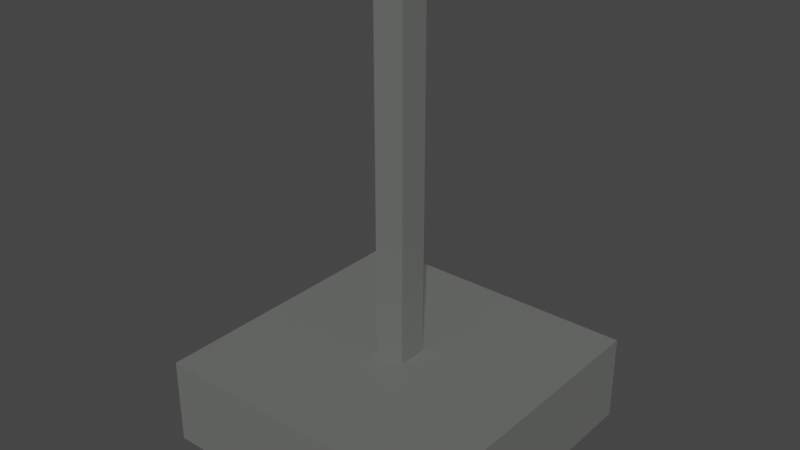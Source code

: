 # Source: Overhanging_Light.blend  (saved by Blender 2.93.21; exported with 4.5.12 LTS)
import bpy
from mathutils import Matrix  # noqa: F401  (used for matrix-valued properties, if any)

bpy.ops.wm.read_factory_settings(use_empty=True)
scene = bpy.context.scene
scene.name = 'Scene'

# ---- collections
col_collection = bpy.data.collections.new('Collection'); scene.collection.children.link(col_collection)

# ---- materials (node trees are filled in below, after node groups)
mat_outer_mat = bpy.data.materials.new('Outer Mat')
mat_outer_mat.use_transparent_shadow = False
mat_inner_mat = bpy.data.materials.new('Inner Mat')
mat_inner_mat.use_transparent_shadow = False

# ---- material node trees
mat_outer_mat.use_nodes = True; mat_outer_mat.node_tree.nodes.clear()
_N = mat_outer_mat.node_tree.nodes; _L = mat_outer_mat.node_tree.links
n0 = _N.new('ShaderNodeBsdfPrincipled'); n0.name = 'Principled BSDF'; n0.location = (10, 300)
n0.distribution = 'GGX'
n0.subsurface_method = 'BURLEY'
n0.inputs[0].default_value = (0.1511, 0.1573, 0.1483, 1.0)
n0.inputs[3].default_value = 1.45
n0.inputs[27].default_value = (0.0, 0.0, 0.0, 1.0)
n0.inputs[28].default_value = 1.0
n1 = _N.new('ShaderNodeOutputMaterial'); n1.name = 'Material Output'; n1.location = (300, 300)
_L.new(n0.outputs[0], n1.inputs[0])
n1.is_active_output = True
mat_inner_mat.use_nodes = True; mat_inner_mat.node_tree.nodes.clear()
_N = mat_inner_mat.node_tree.nodes; _L = mat_inner_mat.node_tree.links
n0 = _N.new('ShaderNodeBsdfPrincipled'); n0.name = 'Principled BSDF'; n0.location = (10, 300)
n0.distribution = 'GGX'
n0.subsurface_method = 'BURLEY'
n0.inputs[0].default_value = (0.03102, 0.3006, 0.8, 1.0)
n0.inputs[3].default_value = 1.45
n0.inputs[13].default_value = 0.6157
n0.inputs[24].default_value = 0.07273
n0.inputs[27].default_value = (0.0, 0.0, 0.0, 1.0)
n0.inputs[28].default_value = 1.0
n1 = _N.new('ShaderNodeOutputMaterial'); n1.name = 'Material Output'; n1.location = (300, 300)
_L.new(n0.outputs[0], n1.inputs[0])
n1.is_active_output = True

# ---- world
world_world = bpy.data.worlds.new('World'); scene.world = world_world
world_world.use_nodes = True; world_world.node_tree.nodes.clear()
_N = world_world.node_tree.nodes; _L = world_world.node_tree.links
n0 = _N.new('ShaderNodeOutputWorld'); n0.name = 'World Output'; n0.location = (300, 300)
n1 = _N.new('ShaderNodeBackground'); n1.name = 'Background'; n1.location = (10, 300)
n1.inputs[0].default_value = (0.05088, 0.05088, 0.05088, 1.0)
_L.new(n1.outputs[0], n0.inputs[0])
n0.is_active_output = True
world_world.color = (0.05088, 0.05088, 0.05088)
world_world.use_sun_shadow = False
world_world.sun_shadow_jitter_overblur = 0.0

# ---- meshes
me_cube = bpy.data.meshes.new('Cube')
me_cube.from_pydata([(1.0, 1.0, 1.0), (1.0, 1.0, -1.0), (1.0, -1.0, 1.0), (1.0, -1.0, -1.0), (-1.0, 1.0, 1.0), (-1.0, 1.0, -1.0), (-1.0, -1.0, 1.0), (-1.0, -1.0, -1.0), (0.2929, 0.6943, 0.6943), (0.2929, 0.6943, -0.6943), (0.2929, -0.6943, 0.6943), (0.2929, -0.6943, -0.6943), (-1.0, 0.1033, -0.1033), (-1.0, -0.1033, -0.1033), (-1.0, -0.1033, 0.1033), (-1.0, 0.1033, 0.1033), (-9.177, 0.1033, -0.1033), (-9.177, -0.1033, -0.1033), (-9.177, -0.1033, 0.1033), (-9.177, 0.1033, 0.1033)], [], [(0, 4, 6, 2), (3, 2, 6, 7), (4, 5, 12, 15), (5, 1, 3, 7), (0, 2, 10, 8), (5, 4, 0, 1), (2, 3, 11, 10), (1, 0, 8, 9), (3, 1, 9, 11), (14, 15, 19, 18), (7, 6, 14, 13), (5, 7, 13, 12), (6, 4, 15, 14), (17, 18, 19, 16), (13, 14, 18, 17), (15, 12, 16, 19), (12, 13, 17, 16)])
_uv = me_cube.uv_layers.new(name='UVMap')
_uv.uv.foreach_set('vector', [0.625, 0.5, 0.875, 0.5, 0.875, 0.75, 0.625, 0.75, 0.375, 0.75, 0.625, 0.75, 0.625, 1.0, 0.375, 1.0, 0.625, 0.25, 0.375, 0.25, 0.375, 0.25, 0.625, 0.25, 0.125, 0.5, 0.375, 0.5, 0.375, 0.75, 0.125, 0.75, 0.625, 0.5, 0.625, 0.75, 0.625, 0.75, 0.625, 0.5, 0.375, 0.25, 0.625, 0.25, 0.625, 0.5, 0.375, 0.5, 0.625, 0.75, 0.375, 0.75, 0.375, 0.75, 0.625, 0.75, 0.375, 0.5, 0.625, 0.5, 0.625, 0.5, 0.375, 0.5, 0.375, 0.75, 0.375, 0.5, 0.375, 0.5, 0.375, 0.75, 0.875, 0.75, 0.875, 0.5, 0.875, 0.5, 0.875, 0.75, 0.375, 1.0, 0.625, 1.0, 0.625, 1.0, 0.375, 1.0, 0.125, 0.5, 0.125, 0.75, 0.125, 0.75, 0.125, 0.5, 0.875, 0.75, 0.875, 0.5, 0.875, 0.5, 0.875, 0.75, 0.375, 0.0, 0.625, 0.0, 0.625, 0.25, 0.375, 0.25, 0.375, 1.0, 0.625, 1.0, 0.625, 1.0, 0.375, 1.0, 0.625, 0.25, 0.375, 0.25, 0.375, 0.25, 0.625, 0.25, 0.125, 0.5, 0.125, 0.75, 0.125, 0.75, 0.125, 0.5])
me_cube.materials.append(mat_outer_mat)
me_cube.use_remesh_preserve_volume = False
me_cube.use_remesh_preserve_attributes = False
me_cube.use_mirror_vertex_groups = False
me_cube.update()
me_cube_001 = bpy.data.meshes.new('Cube.001')
me_cube_001.from_pydata([(0.2929, 0.6943, 0.6943), (0.2929, 0.6943, -0.6943), (0.2929, -0.6943, 0.6943), (0.2929, -0.6943, -0.6943)], [], [(1, 0, 2, 3)])
_uv = me_cube_001.uv_layers.new(name='UVMap')
_uv.uv.foreach_set('vector', [0.375, 0.5, 0.625, 0.5, 0.625, 0.75, 0.375, 0.75])
me_cube_001.materials.append(mat_inner_mat)
me_cube_001.use_remesh_preserve_volume = False
me_cube_001.use_remesh_preserve_attributes = False
me_cube_001.use_mirror_vertex_groups = False
me_cube_001.update()

# ---- objects
ob_cube = bpy.data.objects.new('Cube', me_cube)
ob_cube_001 = bpy.data.objects.new('Cube.001', me_cube_001)

# ---- transforms, parenting, visibility, modifiers, constraints
ob_cube.location = (0.0, 0.0, 0.0)
ob_cube.rotation_euler = (-0.0, -1.571, 0.0)
ob_cube.scale = (-0.2936, 1.0, 1.0)
ob_cube.lock_rotations_4d = False
ob_cube.empty_display_type = 'ARROWS'
ob_cube.lineart.crease_threshold = 0.0
ob_cube_001.location = (0.0, 0.0, 0.0)
ob_cube_001.rotation_euler = (-0.0, -1.571, 0.0)
ob_cube_001.scale = (-0.2936, 1.0, 1.0)
ob_cube_001.lock_rotations_4d = False
ob_cube_001.empty_display_type = 'ARROWS'
ob_cube_001.lineart.crease_threshold = 0.0

# ---- collection membership
col_collection.objects.link(ob_cube)
col_collection.objects.link(ob_cube_001)

# ---- scene / render settings (as saved in the file)
scene.frame_start = 1; scene.frame_end = 250; scene.frame_set(1)
scene.render.engine = 'BLENDER_EEVEE_NEXT'
scene.cycles.use_denoising = False
scene.cycles.samples = 128
scene.cycles.sampling_pattern = 'TABULATED_SOBOL'
scene.cycles.use_adaptive_sampling = False
scene.cycles.use_light_tree = False
scene.view_settings.view_transform = 'Filmic'
bpy.context.view_layer.update()

# ---- added for rendering (the .blend has no active camera and no usable light): camera, sun
cam_auto = bpy.data.cameras.new('AutoCamera')
cam_auto.lens = 50.0
cam_auto.sensor_width = 36.0
cam_auto.clip_end = 1000.0
ob_auto_camera = bpy.data.objects.new('AutoCamera', cam_auto)
scene.collection.objects.link(ob_auto_camera)
ob_auto_camera.location = (3.80675, -4.5681, 4.24581)
ob_auto_camera.rotation_euler = (1.09748, -7.21219e-08, 0.694738)
scene.camera = ob_auto_camera
light_auto_sun = bpy.data.lights.new('AutoSun', 'SUN')
light_auto_sun.energy = 3.0
light_auto_sun.angle = 0.0523599
ob_auto_sun = bpy.data.objects.new('AutoSun', light_auto_sun)
scene.collection.objects.link(ob_auto_sun)
ob_auto_sun.rotation_euler = (0.872665, 0.174533, 0.523599)
bpy.context.view_layer.update()
